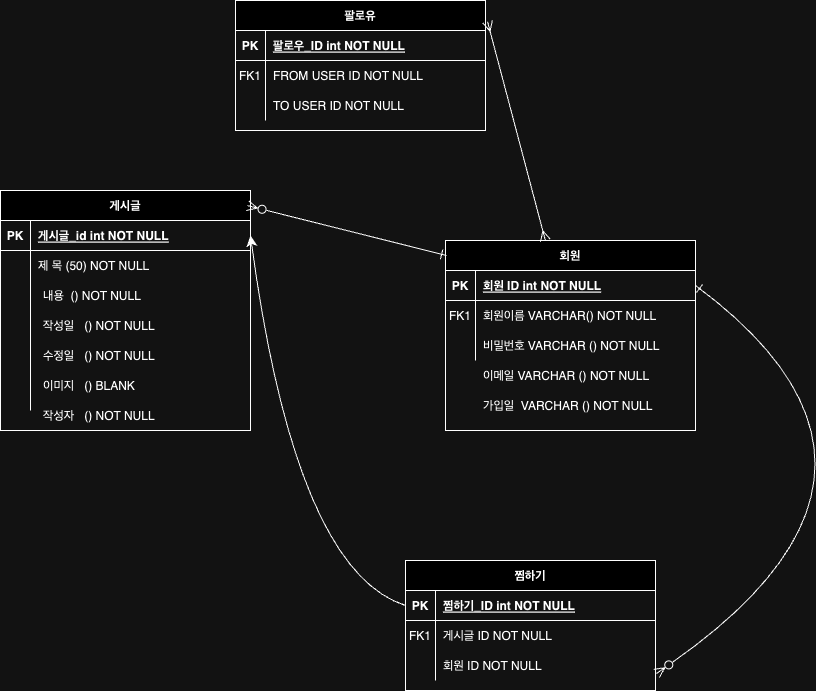

The diagram above was exported from draw.io. Its source (the exported page's mxGraphModel, read from the mxfile embedded in the PNG):
<mxGraphModel dx="925" dy="1936" grid="1" gridSize="10" guides="1" tooltips="1" connect="1" arrows="1" fold="1" page="1" pageScale="1" pageWidth="850" pageHeight="1100" math="0" shadow="0" extFonts="Permanent Marker^https://fonts.googleapis.com/css?family=Permanent+Marker">
  <root>
    <mxCell id="0" />
    <mxCell id="1" parent="0" />
    <mxCell id="C-vyLk0tnHw3VtMMgP7b-13" value="찜하기" style="shape=table;startSize=30;container=1;collapsible=1;childLayout=tableLayout;fixedRows=1;rowLines=0;fontStyle=1;align=center;resizeLast=1;" parent="1" vertex="1">
      <mxGeometry x="420" y="450" width="250" height="130" as="geometry" />
    </mxCell>
    <mxCell id="C-vyLk0tnHw3VtMMgP7b-14" value="" style="shape=partialRectangle;collapsible=0;dropTarget=0;pointerEvents=0;fillColor=none;points=[[0,0.5],[1,0.5]];portConstraint=eastwest;top=0;left=0;right=0;bottom=1;" parent="C-vyLk0tnHw3VtMMgP7b-13" vertex="1">
      <mxGeometry y="30" width="250" height="30" as="geometry" />
    </mxCell>
    <mxCell id="C-vyLk0tnHw3VtMMgP7b-15" value="PK" style="shape=partialRectangle;overflow=hidden;connectable=0;fillColor=none;top=0;left=0;bottom=0;right=0;fontStyle=1;" parent="C-vyLk0tnHw3VtMMgP7b-14" vertex="1">
      <mxGeometry width="30" height="30" as="geometry">
        <mxRectangle width="30" height="30" as="alternateBounds" />
      </mxGeometry>
    </mxCell>
    <mxCell id="C-vyLk0tnHw3VtMMgP7b-16" value="찜하기_ID int NOT NULL " style="shape=partialRectangle;overflow=hidden;connectable=0;fillColor=none;top=0;left=0;bottom=0;right=0;align=left;spacingLeft=6;fontStyle=5;" parent="C-vyLk0tnHw3VtMMgP7b-14" vertex="1">
      <mxGeometry x="30" width="220" height="30" as="geometry">
        <mxRectangle width="220" height="30" as="alternateBounds" />
      </mxGeometry>
    </mxCell>
    <mxCell id="C-vyLk0tnHw3VtMMgP7b-17" value="" style="shape=partialRectangle;collapsible=0;dropTarget=0;pointerEvents=0;fillColor=none;points=[[0,0.5],[1,0.5]];portConstraint=eastwest;top=0;left=0;right=0;bottom=0;" parent="C-vyLk0tnHw3VtMMgP7b-13" vertex="1">
      <mxGeometry y="60" width="250" height="30" as="geometry" />
    </mxCell>
    <mxCell id="C-vyLk0tnHw3VtMMgP7b-18" value="FK1" style="shape=partialRectangle;overflow=hidden;connectable=0;fillColor=none;top=0;left=0;bottom=0;right=0;" parent="C-vyLk0tnHw3VtMMgP7b-17" vertex="1">
      <mxGeometry width="30" height="30" as="geometry">
        <mxRectangle width="30" height="30" as="alternateBounds" />
      </mxGeometry>
    </mxCell>
    <mxCell id="C-vyLk0tnHw3VtMMgP7b-19" value="게시글 ID NOT NULL" style="shape=partialRectangle;overflow=hidden;connectable=0;fillColor=none;top=0;left=0;bottom=0;right=0;align=left;spacingLeft=6;" parent="C-vyLk0tnHw3VtMMgP7b-17" vertex="1">
      <mxGeometry x="30" width="220" height="30" as="geometry">
        <mxRectangle width="220" height="30" as="alternateBounds" />
      </mxGeometry>
    </mxCell>
    <mxCell id="C-vyLk0tnHw3VtMMgP7b-20" value="" style="shape=partialRectangle;collapsible=0;dropTarget=0;pointerEvents=0;fillColor=none;points=[[0,0.5],[1,0.5]];portConstraint=eastwest;top=0;left=0;right=0;bottom=0;" parent="C-vyLk0tnHw3VtMMgP7b-13" vertex="1">
      <mxGeometry y="90" width="250" height="30" as="geometry" />
    </mxCell>
    <mxCell id="C-vyLk0tnHw3VtMMgP7b-21" value="" style="shape=partialRectangle;overflow=hidden;connectable=0;fillColor=none;top=0;left=0;bottom=0;right=0;" parent="C-vyLk0tnHw3VtMMgP7b-20" vertex="1">
      <mxGeometry width="30" height="30" as="geometry">
        <mxRectangle width="30" height="30" as="alternateBounds" />
      </mxGeometry>
    </mxCell>
    <mxCell id="C-vyLk0tnHw3VtMMgP7b-22" value="회원 ID NOT NULL" style="shape=partialRectangle;overflow=hidden;connectable=0;fillColor=none;top=0;left=0;bottom=0;right=0;align=left;spacingLeft=6;" parent="C-vyLk0tnHw3VtMMgP7b-20" vertex="1">
      <mxGeometry x="30" width="220" height="30" as="geometry">
        <mxRectangle width="220" height="30" as="alternateBounds" />
      </mxGeometry>
    </mxCell>
    <mxCell id="qSlX0cG9RmPXI0DjhInI-20" value="" style="shape=partialRectangle;collapsible=0;dropTarget=0;pointerEvents=0;fillColor=none;points=[[0,0.5],[1,0.5]];portConstraint=eastwest;top=0;left=0;right=0;bottom=0;container=0;" vertex="1" parent="1">
      <mxGeometry x="450" y="270" width="250" height="30" as="geometry" />
    </mxCell>
    <mxCell id="qSlX0cG9RmPXI0DjhInI-21" value="" style="shape=partialRectangle;overflow=hidden;connectable=0;fillColor=none;top=0;left=0;bottom=0;right=0;" vertex="1" parent="1">
      <mxGeometry x="450" y="270" width="30" height="30" as="geometry">
        <mxRectangle width="30" height="30" as="alternateBounds" />
      </mxGeometry>
    </mxCell>
    <mxCell id="qSlX0cG9RmPXI0DjhInI-26" value="" style="group" vertex="1" connectable="0" parent="1">
      <mxGeometry x="460" y="130" width="250" height="190" as="geometry" />
    </mxCell>
    <mxCell id="C-vyLk0tnHw3VtMMgP7b-2" value="회원" style="shape=table;startSize=30;container=1;collapsible=1;childLayout=tableLayout;fixedRows=1;rowLines=0;fontStyle=1;align=center;resizeLast=1;movable=1;resizable=1;rotatable=1;deletable=1;editable=1;locked=0;connectable=1;" parent="qSlX0cG9RmPXI0DjhInI-26" vertex="1">
      <mxGeometry width="250" height="190" as="geometry" />
    </mxCell>
    <mxCell id="C-vyLk0tnHw3VtMMgP7b-3" value="" style="shape=partialRectangle;collapsible=0;dropTarget=0;pointerEvents=0;fillColor=none;points=[[0,0.5],[1,0.5]];portConstraint=eastwest;top=0;left=0;right=0;bottom=1;" parent="C-vyLk0tnHw3VtMMgP7b-2" vertex="1">
      <mxGeometry y="30" width="250" height="30" as="geometry" />
    </mxCell>
    <mxCell id="C-vyLk0tnHw3VtMMgP7b-4" value="PK" style="shape=partialRectangle;overflow=hidden;connectable=0;fillColor=none;top=0;left=0;bottom=0;right=0;fontStyle=1;" parent="C-vyLk0tnHw3VtMMgP7b-3" vertex="1">
      <mxGeometry width="30" height="30" as="geometry">
        <mxRectangle width="30" height="30" as="alternateBounds" />
      </mxGeometry>
    </mxCell>
    <mxCell id="C-vyLk0tnHw3VtMMgP7b-5" value="회원 ID int NOT NULL " style="shape=partialRectangle;overflow=hidden;connectable=0;fillColor=none;top=0;left=0;bottom=0;right=0;align=left;spacingLeft=6;fontStyle=5;" parent="C-vyLk0tnHw3VtMMgP7b-3" vertex="1">
      <mxGeometry x="30" width="220" height="30" as="geometry">
        <mxRectangle width="220" height="30" as="alternateBounds" />
      </mxGeometry>
    </mxCell>
    <mxCell id="C-vyLk0tnHw3VtMMgP7b-6" value="" style="shape=partialRectangle;collapsible=0;dropTarget=0;pointerEvents=0;fillColor=none;points=[[0,0.5],[1,0.5]];portConstraint=eastwest;top=0;left=0;right=0;bottom=0;" parent="C-vyLk0tnHw3VtMMgP7b-2" vertex="1">
      <mxGeometry y="60" width="250" height="30" as="geometry" />
    </mxCell>
    <mxCell id="C-vyLk0tnHw3VtMMgP7b-7" value="FK1" style="shape=partialRectangle;overflow=hidden;connectable=0;fillColor=none;top=0;left=0;bottom=0;right=0;" parent="C-vyLk0tnHw3VtMMgP7b-6" vertex="1">
      <mxGeometry width="30" height="30" as="geometry">
        <mxRectangle width="30" height="30" as="alternateBounds" />
      </mxGeometry>
    </mxCell>
    <mxCell id="C-vyLk0tnHw3VtMMgP7b-8" value="회원이름 VARCHAR() NOT NULL    " style="shape=partialRectangle;overflow=hidden;connectable=0;fillColor=none;top=0;left=0;bottom=0;right=0;align=left;spacingLeft=6;" parent="C-vyLk0tnHw3VtMMgP7b-6" vertex="1">
      <mxGeometry x="30" width="220" height="30" as="geometry">
        <mxRectangle width="220" height="30" as="alternateBounds" />
      </mxGeometry>
    </mxCell>
    <mxCell id="C-vyLk0tnHw3VtMMgP7b-9" value="" style="shape=partialRectangle;collapsible=0;dropTarget=0;pointerEvents=0;fillColor=none;points=[[0,0.5],[1,0.5]];portConstraint=eastwest;top=0;left=0;right=0;bottom=0;" parent="C-vyLk0tnHw3VtMMgP7b-2" vertex="1">
      <mxGeometry y="90" width="250" height="30" as="geometry" />
    </mxCell>
    <mxCell id="C-vyLk0tnHw3VtMMgP7b-10" value="" style="shape=partialRectangle;overflow=hidden;connectable=0;fillColor=none;top=0;left=0;bottom=0;right=0;" parent="C-vyLk0tnHw3VtMMgP7b-9" vertex="1">
      <mxGeometry width="30" height="30" as="geometry">
        <mxRectangle width="30" height="30" as="alternateBounds" />
      </mxGeometry>
    </mxCell>
    <mxCell id="C-vyLk0tnHw3VtMMgP7b-11" value="비밀번호 VARCHAR () NOT NULL" style="shape=partialRectangle;overflow=hidden;connectable=0;fillColor=none;top=0;left=0;bottom=0;right=0;align=left;spacingLeft=6;" parent="C-vyLk0tnHw3VtMMgP7b-9" vertex="1">
      <mxGeometry x="30" width="220" height="30" as="geometry">
        <mxRectangle width="220" height="30" as="alternateBounds" />
      </mxGeometry>
    </mxCell>
    <mxCell id="qSlX0cG9RmPXI0DjhInI-22" value="이메일 VARCHAR () NOT NULL" style="shape=partialRectangle;overflow=hidden;connectable=0;fillColor=none;top=0;left=0;bottom=0;right=0;align=left;spacingLeft=6;" vertex="1" parent="qSlX0cG9RmPXI0DjhInI-26">
      <mxGeometry x="30" y="120" width="220" height="30" as="geometry">
        <mxRectangle width="220" height="30" as="alternateBounds" />
      </mxGeometry>
    </mxCell>
    <mxCell id="qSlX0cG9RmPXI0DjhInI-25" value="가입일  VARCHAR () NOT NULL" style="shape=partialRectangle;overflow=hidden;connectable=0;fillColor=none;top=0;left=0;bottom=0;right=0;align=left;spacingLeft=6;" vertex="1" parent="qSlX0cG9RmPXI0DjhInI-26">
      <mxGeometry x="30" y="150" width="220" height="30" as="geometry">
        <mxRectangle width="220" height="30" as="alternateBounds" />
      </mxGeometry>
    </mxCell>
    <mxCell id="qSlX0cG9RmPXI0DjhInI-45" value="팔로유" style="shape=table;startSize=30;container=1;collapsible=1;childLayout=tableLayout;fixedRows=1;rowLines=0;fontStyle=1;align=center;resizeLast=1;" vertex="1" parent="1">
      <mxGeometry x="250" y="-110" width="250" height="130" as="geometry" />
    </mxCell>
    <mxCell id="qSlX0cG9RmPXI0DjhInI-46" value="" style="shape=partialRectangle;collapsible=0;dropTarget=0;pointerEvents=0;fillColor=none;points=[[0,0.5],[1,0.5]];portConstraint=eastwest;top=0;left=0;right=0;bottom=1;" vertex="1" parent="qSlX0cG9RmPXI0DjhInI-45">
      <mxGeometry y="30" width="250" height="30" as="geometry" />
    </mxCell>
    <mxCell id="qSlX0cG9RmPXI0DjhInI-47" value="PK" style="shape=partialRectangle;overflow=hidden;connectable=0;fillColor=none;top=0;left=0;bottom=0;right=0;fontStyle=1;" vertex="1" parent="qSlX0cG9RmPXI0DjhInI-46">
      <mxGeometry width="30" height="30" as="geometry">
        <mxRectangle width="30" height="30" as="alternateBounds" />
      </mxGeometry>
    </mxCell>
    <mxCell id="qSlX0cG9RmPXI0DjhInI-48" value="팔로우_ID int NOT NULL " style="shape=partialRectangle;overflow=hidden;connectable=0;fillColor=none;top=0;left=0;bottom=0;right=0;align=left;spacingLeft=6;fontStyle=5;" vertex="1" parent="qSlX0cG9RmPXI0DjhInI-46">
      <mxGeometry x="30" width="220" height="30" as="geometry">
        <mxRectangle width="220" height="30" as="alternateBounds" />
      </mxGeometry>
    </mxCell>
    <mxCell id="qSlX0cG9RmPXI0DjhInI-49" value="" style="shape=partialRectangle;collapsible=0;dropTarget=0;pointerEvents=0;fillColor=none;points=[[0,0.5],[1,0.5]];portConstraint=eastwest;top=0;left=0;right=0;bottom=0;" vertex="1" parent="qSlX0cG9RmPXI0DjhInI-45">
      <mxGeometry y="60" width="250" height="30" as="geometry" />
    </mxCell>
    <mxCell id="qSlX0cG9RmPXI0DjhInI-50" value="FK1" style="shape=partialRectangle;overflow=hidden;connectable=0;fillColor=none;top=0;left=0;bottom=0;right=0;" vertex="1" parent="qSlX0cG9RmPXI0DjhInI-49">
      <mxGeometry width="30" height="30" as="geometry">
        <mxRectangle width="30" height="30" as="alternateBounds" />
      </mxGeometry>
    </mxCell>
    <mxCell id="qSlX0cG9RmPXI0DjhInI-51" value="FROM USER ID NOT NULL" style="shape=partialRectangle;overflow=hidden;connectable=0;fillColor=none;top=0;left=0;bottom=0;right=0;align=left;spacingLeft=6;" vertex="1" parent="qSlX0cG9RmPXI0DjhInI-49">
      <mxGeometry x="30" width="220" height="30" as="geometry">
        <mxRectangle width="220" height="30" as="alternateBounds" />
      </mxGeometry>
    </mxCell>
    <mxCell id="qSlX0cG9RmPXI0DjhInI-52" value="" style="shape=partialRectangle;collapsible=0;dropTarget=0;pointerEvents=0;fillColor=none;points=[[0,0.5],[1,0.5]];portConstraint=eastwest;top=0;left=0;right=0;bottom=0;" vertex="1" parent="qSlX0cG9RmPXI0DjhInI-45">
      <mxGeometry y="90" width="250" height="30" as="geometry" />
    </mxCell>
    <mxCell id="qSlX0cG9RmPXI0DjhInI-53" value="" style="shape=partialRectangle;overflow=hidden;connectable=0;fillColor=none;top=0;left=0;bottom=0;right=0;" vertex="1" parent="qSlX0cG9RmPXI0DjhInI-52">
      <mxGeometry width="30" height="30" as="geometry">
        <mxRectangle width="30" height="30" as="alternateBounds" />
      </mxGeometry>
    </mxCell>
    <mxCell id="qSlX0cG9RmPXI0DjhInI-54" value="TO USER ID NOT NULL" style="shape=partialRectangle;overflow=hidden;connectable=0;fillColor=none;top=0;left=0;bottom=0;right=0;align=left;spacingLeft=6;" vertex="1" parent="qSlX0cG9RmPXI0DjhInI-52">
      <mxGeometry x="30" width="220" height="30" as="geometry">
        <mxRectangle width="220" height="30" as="alternateBounds" />
      </mxGeometry>
    </mxCell>
    <mxCell id="qSlX0cG9RmPXI0DjhInI-55" value="" style="group" vertex="1" connectable="0" parent="1">
      <mxGeometry x="20" y="80" width="250" height="240" as="geometry" />
    </mxCell>
    <mxCell id="qSlX0cG9RmPXI0DjhInI-27" value="" style="shape=partialRectangle;collapsible=0;dropTarget=0;pointerEvents=0;fillColor=none;points=[[0,0.5],[1,0.5]];portConstraint=eastwest;top=0;left=0;right=0;bottom=0;" vertex="1" parent="qSlX0cG9RmPXI0DjhInI-55">
      <mxGeometry y="90" width="250" height="30" as="geometry" />
    </mxCell>
    <mxCell id="qSlX0cG9RmPXI0DjhInI-28" value="" style="shape=partialRectangle;overflow=hidden;connectable=0;fillColor=none;top=0;left=0;bottom=0;right=0;" vertex="1" parent="qSlX0cG9RmPXI0DjhInI-27">
      <mxGeometry width="30" height="30" as="geometry">
        <mxRectangle width="30" height="30" as="alternateBounds" />
      </mxGeometry>
    </mxCell>
    <mxCell id="qSlX0cG9RmPXI0DjhInI-29" value="내용  () NOT NULL" style="shape=partialRectangle;overflow=hidden;connectable=0;fillColor=none;top=0;left=0;bottom=0;right=0;align=left;spacingLeft=6;" vertex="1" parent="qSlX0cG9RmPXI0DjhInI-27">
      <mxGeometry x="30" width="220" height="30" as="geometry">
        <mxRectangle width="220" height="30" as="alternateBounds" />
      </mxGeometry>
    </mxCell>
    <mxCell id="qSlX0cG9RmPXI0DjhInI-30" value="" style="shape=partialRectangle;collapsible=0;dropTarget=0;pointerEvents=0;fillColor=none;points=[[0,0.5],[1,0.5]];portConstraint=eastwest;top=0;left=0;right=0;bottom=0;" vertex="1" parent="qSlX0cG9RmPXI0DjhInI-55">
      <mxGeometry y="120" width="250" height="30" as="geometry" />
    </mxCell>
    <mxCell id="qSlX0cG9RmPXI0DjhInI-31" value="" style="shape=partialRectangle;overflow=hidden;connectable=0;fillColor=none;top=0;left=0;bottom=0;right=0;" vertex="1" parent="qSlX0cG9RmPXI0DjhInI-30">
      <mxGeometry width="30" height="30" as="geometry">
        <mxRectangle width="30" height="30" as="alternateBounds" />
      </mxGeometry>
    </mxCell>
    <mxCell id="qSlX0cG9RmPXI0DjhInI-32" value="작성일   () NOT NULL" style="shape=partialRectangle;overflow=hidden;connectable=0;fillColor=none;top=0;left=0;bottom=0;right=0;align=left;spacingLeft=6;" vertex="1" parent="qSlX0cG9RmPXI0DjhInI-30">
      <mxGeometry x="30" width="220" height="30" as="geometry">
        <mxRectangle width="220" height="30" as="alternateBounds" />
      </mxGeometry>
    </mxCell>
    <mxCell id="qSlX0cG9RmPXI0DjhInI-33" value="" style="shape=partialRectangle;collapsible=0;dropTarget=0;pointerEvents=0;fillColor=none;points=[[0,0.5],[1,0.5]];portConstraint=eastwest;top=0;left=0;right=0;bottom=0;" vertex="1" parent="qSlX0cG9RmPXI0DjhInI-55">
      <mxGeometry y="150" width="250" height="30" as="geometry" />
    </mxCell>
    <mxCell id="qSlX0cG9RmPXI0DjhInI-34" value="" style="shape=partialRectangle;overflow=hidden;connectable=0;fillColor=none;top=0;left=0;bottom=0;right=0;" vertex="1" parent="qSlX0cG9RmPXI0DjhInI-33">
      <mxGeometry width="30" height="30" as="geometry">
        <mxRectangle width="30" height="30" as="alternateBounds" />
      </mxGeometry>
    </mxCell>
    <mxCell id="qSlX0cG9RmPXI0DjhInI-35" value="수정일   () NOT NULL" style="shape=partialRectangle;overflow=hidden;connectable=0;fillColor=none;top=0;left=0;bottom=0;right=0;align=left;spacingLeft=6;" vertex="1" parent="qSlX0cG9RmPXI0DjhInI-33">
      <mxGeometry x="30" width="220" height="30" as="geometry">
        <mxRectangle width="220" height="30" as="alternateBounds" />
      </mxGeometry>
    </mxCell>
    <mxCell id="qSlX0cG9RmPXI0DjhInI-36" value="" style="shape=partialRectangle;collapsible=0;dropTarget=0;pointerEvents=0;fillColor=none;points=[[0,0.5],[1,0.5]];portConstraint=eastwest;top=0;left=0;right=0;bottom=0;" vertex="1" parent="qSlX0cG9RmPXI0DjhInI-55">
      <mxGeometry y="180" width="250" height="30" as="geometry" />
    </mxCell>
    <mxCell id="qSlX0cG9RmPXI0DjhInI-37" value="" style="shape=partialRectangle;overflow=hidden;connectable=0;fillColor=none;top=0;left=0;bottom=0;right=0;" vertex="1" parent="qSlX0cG9RmPXI0DjhInI-36">
      <mxGeometry width="30" height="30" as="geometry">
        <mxRectangle width="30" height="30" as="alternateBounds" />
      </mxGeometry>
    </mxCell>
    <mxCell id="qSlX0cG9RmPXI0DjhInI-38" value="이미지   () BLANK" style="shape=partialRectangle;overflow=hidden;connectable=0;fillColor=none;top=0;left=0;bottom=0;right=0;align=left;spacingLeft=6;" vertex="1" parent="qSlX0cG9RmPXI0DjhInI-36">
      <mxGeometry x="30" width="220" height="30" as="geometry">
        <mxRectangle width="220" height="30" as="alternateBounds" />
      </mxGeometry>
    </mxCell>
    <mxCell id="qSlX0cG9RmPXI0DjhInI-40" value="" style="shape=partialRectangle;collapsible=0;dropTarget=0;pointerEvents=0;fillColor=none;points=[[0,0.5],[1,0.5]];portConstraint=eastwest;top=0;left=0;right=0;bottom=0;" vertex="1" parent="qSlX0cG9RmPXI0DjhInI-55">
      <mxGeometry y="210" width="250" height="30" as="geometry" />
    </mxCell>
    <mxCell id="qSlX0cG9RmPXI0DjhInI-41" value="" style="shape=partialRectangle;overflow=hidden;connectable=0;fillColor=none;top=0;left=0;bottom=0;right=0;" vertex="1" parent="qSlX0cG9RmPXI0DjhInI-40">
      <mxGeometry width="30" height="30" as="geometry">
        <mxRectangle width="30" height="30" as="alternateBounds" />
      </mxGeometry>
    </mxCell>
    <mxCell id="qSlX0cG9RmPXI0DjhInI-42" value="작성자   () NOT NULL" style="shape=partialRectangle;overflow=hidden;connectable=0;fillColor=none;top=0;left=0;bottom=0;right=0;align=left;spacingLeft=6;" vertex="1" parent="qSlX0cG9RmPXI0DjhInI-40">
      <mxGeometry x="30" width="220" height="30" as="geometry">
        <mxRectangle width="220" height="30" as="alternateBounds" />
      </mxGeometry>
    </mxCell>
    <mxCell id="qSlX0cG9RmPXI0DjhInI-56" value="" style="group" vertex="1" connectable="0" parent="qSlX0cG9RmPXI0DjhInI-55">
      <mxGeometry x="-5" width="250" height="240" as="geometry" />
    </mxCell>
    <mxCell id="C-vyLk0tnHw3VtMMgP7b-23" value="게시글" style="shape=table;startSize=30;container=1;collapsible=1;childLayout=tableLayout;fixedRows=1;rowLines=0;fontStyle=1;align=center;resizeLast=1;" parent="qSlX0cG9RmPXI0DjhInI-56" vertex="1">
      <mxGeometry width="250" height="240" as="geometry" />
    </mxCell>
    <mxCell id="C-vyLk0tnHw3VtMMgP7b-24" value="" style="shape=partialRectangle;collapsible=0;dropTarget=0;pointerEvents=0;fillColor=none;points=[[0,0.5],[1,0.5]];portConstraint=eastwest;top=0;left=0;right=0;bottom=1;" parent="C-vyLk0tnHw3VtMMgP7b-23" vertex="1">
      <mxGeometry y="30" width="250" height="30" as="geometry" />
    </mxCell>
    <mxCell id="C-vyLk0tnHw3VtMMgP7b-25" value="PK" style="shape=partialRectangle;overflow=hidden;connectable=0;fillColor=none;top=0;left=0;bottom=0;right=0;fontStyle=1;" parent="C-vyLk0tnHw3VtMMgP7b-24" vertex="1">
      <mxGeometry width="30" height="30" as="geometry">
        <mxRectangle width="30" height="30" as="alternateBounds" />
      </mxGeometry>
    </mxCell>
    <mxCell id="C-vyLk0tnHw3VtMMgP7b-26" value="게시글_id int NOT NULL " style="shape=partialRectangle;overflow=hidden;connectable=0;fillColor=none;top=0;left=0;bottom=0;right=0;align=left;spacingLeft=6;fontStyle=5;" parent="C-vyLk0tnHw3VtMMgP7b-24" vertex="1">
      <mxGeometry x="30" width="220" height="30" as="geometry">
        <mxRectangle width="220" height="30" as="alternateBounds" />
      </mxGeometry>
    </mxCell>
    <mxCell id="C-vyLk0tnHw3VtMMgP7b-27" value="" style="shape=partialRectangle;collapsible=0;dropTarget=0;pointerEvents=0;fillColor=none;points=[[0,0.5],[1,0.5]];portConstraint=eastwest;top=0;left=0;right=0;bottom=0;" parent="C-vyLk0tnHw3VtMMgP7b-23" vertex="1">
      <mxGeometry y="60" width="250" height="30" as="geometry" />
    </mxCell>
    <mxCell id="C-vyLk0tnHw3VtMMgP7b-28" value="" style="shape=partialRectangle;overflow=hidden;connectable=0;fillColor=none;top=0;left=0;bottom=0;right=0;" parent="C-vyLk0tnHw3VtMMgP7b-27" vertex="1">
      <mxGeometry width="30" height="30" as="geometry">
        <mxRectangle width="30" height="30" as="alternateBounds" />
      </mxGeometry>
    </mxCell>
    <mxCell id="C-vyLk0tnHw3VtMMgP7b-29" value="제 목 (50) NOT NULL" style="shape=partialRectangle;overflow=hidden;connectable=0;fillColor=none;top=0;left=0;bottom=0;right=0;align=left;spacingLeft=6;" parent="C-vyLk0tnHw3VtMMgP7b-27" vertex="1">
      <mxGeometry x="30" width="220" height="30" as="geometry">
        <mxRectangle width="220" height="30" as="alternateBounds" />
      </mxGeometry>
    </mxCell>
    <mxCell id="qSlX0cG9RmPXI0DjhInI-43" value="" style="endArrow=none;html=1;rounded=0;fontFamily=Helvetica;fontSize=12;fontColor=default;fontStyle=1;startSize=8;endSize=8;curved=1;" edge="1" parent="qSlX0cG9RmPXI0DjhInI-56">
      <mxGeometry width="50" height="50" relative="1" as="geometry">
        <mxPoint x="30" y="220" as="sourcePoint" />
        <mxPoint x="30" y="90" as="targetPoint" />
      </mxGeometry>
    </mxCell>
    <mxCell id="qSlX0cG9RmPXI0DjhInI-65" style="rounded=0;orthogonalLoop=1;jettySize=auto;html=1;fontFamily=Helvetica;fontSize=12;fontColor=default;fontStyle=1;startSize=8;endSize=8;exitX=0.004;exitY=0.079;exitDx=0;exitDy=0;startArrow=ERone;startFill=0;endArrow=ERzeroToMany;endFill=0;entryX=0.988;entryY=0.063;entryDx=0;entryDy=0;entryPerimeter=0;exitPerimeter=0;" edge="1" parent="1" source="C-vyLk0tnHw3VtMMgP7b-2" target="C-vyLk0tnHw3VtMMgP7b-23">
      <mxGeometry relative="1" as="geometry">
        <mxPoint x="270" y="100" as="targetPoint" />
      </mxGeometry>
    </mxCell>
    <mxCell id="qSlX0cG9RmPXI0DjhInI-66" style="edgeStyle=none;curved=1;rounded=0;orthogonalLoop=1;jettySize=auto;html=1;entryX=1.008;entryY=0.162;entryDx=0;entryDy=0;entryPerimeter=0;strokeColor=default;align=center;verticalAlign=middle;fontFamily=Helvetica;fontSize=12;fontColor=default;fontStyle=1;labelBackgroundColor=default;startSize=8;endArrow=ERmany;endSize=8;startArrow=ERmany;startFill=0;endFill=0;" edge="1" parent="1" source="C-vyLk0tnHw3VtMMgP7b-2" target="qSlX0cG9RmPXI0DjhInI-45">
      <mxGeometry relative="1" as="geometry" />
    </mxCell>
    <mxCell id="qSlX0cG9RmPXI0DjhInI-70" style="edgeStyle=none;curved=1;rounded=0;orthogonalLoop=1;jettySize=auto;html=1;entryX=1;entryY=0.5;entryDx=0;entryDy=0;strokeColor=default;align=center;verticalAlign=middle;fontFamily=Helvetica;fontSize=12;fontColor=default;fontStyle=1;labelBackgroundColor=default;startSize=8;endArrow=classic;endSize=8;exitX=0;exitY=0.5;exitDx=0;exitDy=0;" edge="1" parent="1" source="C-vyLk0tnHw3VtMMgP7b-14" target="C-vyLk0tnHw3VtMMgP7b-24">
      <mxGeometry relative="1" as="geometry">
        <Array as="points">
          <mxPoint x="310" y="460" />
        </Array>
      </mxGeometry>
    </mxCell>
    <mxCell id="qSlX0cG9RmPXI0DjhInI-71" style="edgeStyle=none;curved=1;rounded=0;orthogonalLoop=1;jettySize=auto;html=1;strokeColor=default;align=center;verticalAlign=middle;fontFamily=Helvetica;fontSize=12;fontColor=default;fontStyle=1;labelBackgroundColor=default;startSize=8;endArrow=ERzeroToMany;endSize=8;exitX=1;exitY=0.5;exitDx=0;exitDy=0;entryX=1.004;entryY=0.767;entryDx=0;entryDy=0;entryPerimeter=0;endFill=0;startArrow=ERone;startFill=0;" edge="1" parent="1" source="C-vyLk0tnHw3VtMMgP7b-3" target="C-vyLk0tnHw3VtMMgP7b-20">
      <mxGeometry relative="1" as="geometry">
        <Array as="points">
          <mxPoint x="960" y="360" />
        </Array>
      </mxGeometry>
    </mxCell>
  </root>
</mxGraphModel>